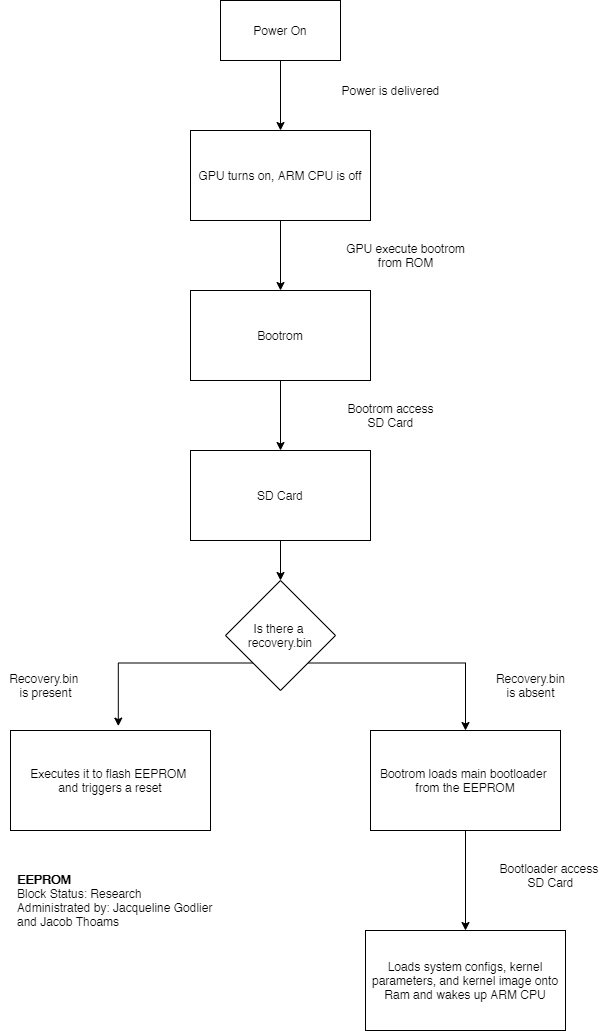

The diagram above was exported from draw.io. Its source (the exported page's mxGraphModel, read from the mxfile embedded in the PNG):
<mxGraphModel dx="1408" dy="686" grid="1" gridSize="10" guides="1" tooltips="1" connect="1" arrows="1" fold="1" page="1" pageScale="1" pageWidth="850" pageHeight="1100" math="0" shadow="0">
  <root>
    <mxCell id="0" />
    <mxCell id="1" parent="0" />
    <mxCell id="183nQXCVirmtl-RTSgtr-1" style="edgeStyle=orthogonalEdgeStyle;rounded=0;orthogonalLoop=1;jettySize=auto;html=1;exitX=0.5;exitY=1;exitDx=0;exitDy=0;" parent="1" source="183nQXCVirmtl-RTSgtr-2" target="183nQXCVirmtl-RTSgtr-14" edge="1">
      <mxGeometry relative="1" as="geometry" />
    </mxCell>
    <mxCell id="183nQXCVirmtl-RTSgtr-2" value="Power On" style="rounded=0;whiteSpace=wrap;html=1;" parent="1" vertex="1">
      <mxGeometry x="320" y="20" width="120" height="60" as="geometry" />
    </mxCell>
    <mxCell id="183nQXCVirmtl-RTSgtr-3" value="Executes it to flash EEPROM &lt;br&gt;and triggers a reset" style="rounded=0;whiteSpace=wrap;html=1;" parent="1" vertex="1">
      <mxGeometry x="110" y="750" width="200" height="100" as="geometry" />
    </mxCell>
    <mxCell id="183nQXCVirmtl-RTSgtr-4" style="edgeStyle=orthogonalEdgeStyle;rounded=0;orthogonalLoop=1;jettySize=auto;html=1;entryX=0.5;entryY=0;entryDx=0;entryDy=0;" parent="1" source="183nQXCVirmtl-RTSgtr-5" target="183nQXCVirmtl-RTSgtr-6" edge="1">
      <mxGeometry relative="1" as="geometry" />
    </mxCell>
    <mxCell id="183nQXCVirmtl-RTSgtr-5" value="Bootrom loads main bootloader &lt;br&gt;from the EEPROM" style="rounded=0;whiteSpace=wrap;html=1;" parent="1" vertex="1">
      <mxGeometry x="470" y="750" width="190" height="100" as="geometry" />
    </mxCell>
    <mxCell id="183nQXCVirmtl-RTSgtr-6" value="Loads system configs, kernel parameters, and kernel image onto Ram and wakes up ARM CPU" style="rounded=0;whiteSpace=wrap;html=1;" parent="1" vertex="1">
      <mxGeometry x="465" y="950" width="200" height="100" as="geometry" />
    </mxCell>
    <mxCell id="183nQXCVirmtl-RTSgtr-7" value="Recovery.bin&amp;nbsp;&lt;br&gt;is present" style="text;html=1;align=center;verticalAlign=middle;resizable=0;points=[];autosize=1;" parent="1" vertex="1">
      <mxGeometry x="100" y="690" width="90" height="30" as="geometry" />
    </mxCell>
    <mxCell id="183nQXCVirmtl-RTSgtr-8" value="Recovery.bin&lt;br&gt;is absent" style="text;html=1;align=center;verticalAlign=middle;resizable=0;points=[];autosize=1;" parent="1" vertex="1">
      <mxGeometry x="590" y="690" width="80" height="30" as="geometry" />
    </mxCell>
    <mxCell id="183nQXCVirmtl-RTSgtr-9" style="edgeStyle=orthogonalEdgeStyle;rounded=0;orthogonalLoop=1;jettySize=auto;html=1;exitX=0;exitY=1;exitDx=0;exitDy=0;entryX=0.539;entryY=-0.044;entryDx=0;entryDy=0;entryPerimeter=0;" parent="1" source="183nQXCVirmtl-RTSgtr-11" target="183nQXCVirmtl-RTSgtr-3" edge="1">
      <mxGeometry relative="1" as="geometry" />
    </mxCell>
    <mxCell id="183nQXCVirmtl-RTSgtr-10" style="edgeStyle=orthogonalEdgeStyle;rounded=0;orthogonalLoop=1;jettySize=auto;html=1;exitX=1;exitY=1;exitDx=0;exitDy=0;entryX=0.5;entryY=0;entryDx=0;entryDy=0;" parent="1" source="183nQXCVirmtl-RTSgtr-11" target="183nQXCVirmtl-RTSgtr-5" edge="1">
      <mxGeometry relative="1" as="geometry" />
    </mxCell>
    <mxCell id="183nQXCVirmtl-RTSgtr-11" value="Is there a&amp;nbsp;&lt;br&gt;recovery.bin" style="rhombus;whiteSpace=wrap;html=1;" parent="1" vertex="1">
      <mxGeometry x="325" y="600" width="110" height="110" as="geometry" />
    </mxCell>
    <mxCell id="183nQXCVirmtl-RTSgtr-12" value="GPU execute bootrom&lt;br&gt;from ROM" style="text;html=1;align=center;verticalAlign=middle;resizable=0;points=[];autosize=1;" parent="1" vertex="1">
      <mxGeometry x="440" y="260" width="130" height="30" as="geometry" />
    </mxCell>
    <mxCell id="183nQXCVirmtl-RTSgtr-21" style="edgeStyle=orthogonalEdgeStyle;rounded=0;orthogonalLoop=1;jettySize=auto;html=1;entryX=0.5;entryY=0;entryDx=0;entryDy=0;" parent="1" source="183nQXCVirmtl-RTSgtr-14" target="183nQXCVirmtl-RTSgtr-18" edge="1">
      <mxGeometry relative="1" as="geometry" />
    </mxCell>
    <mxCell id="183nQXCVirmtl-RTSgtr-14" value="GPU turns on, ARM CPU is off" style="rounded=0;whiteSpace=wrap;html=1;" parent="1" vertex="1">
      <mxGeometry x="290" y="150" width="180" height="90" as="geometry" />
    </mxCell>
    <mxCell id="183nQXCVirmtl-RTSgtr-15" value="Bootloader access&amp;nbsp;&lt;br&gt;SD Card" style="text;html=1;align=center;verticalAlign=middle;resizable=0;points=[];autosize=1;" parent="1" vertex="1">
      <mxGeometry x="590" y="880" width="120" height="30" as="geometry" />
    </mxCell>
    <mxCell id="183nQXCVirmtl-RTSgtr-16" value="Power is delivered" style="text;html=1;align=center;verticalAlign=middle;resizable=0;points=[];autosize=1;" parent="1" vertex="1">
      <mxGeometry x="435" y="100" width="110" height="20" as="geometry" />
    </mxCell>
    <mxCell id="183nQXCVirmtl-RTSgtr-17" value="&lt;b&gt;EEPROM&lt;/b&gt;&lt;br&gt;Block Status: Research&lt;br&gt;Administrated by: Jacqueline Godlier&lt;br&gt;and Jacob Thoams" style="text;html=1;align=left;verticalAlign=middle;resizable=0;points=[];autosize=1;" parent="1" vertex="1">
      <mxGeometry x="115" y="890" width="210" height="60" as="geometry" />
    </mxCell>
    <mxCell id="183nQXCVirmtl-RTSgtr-26" style="edgeStyle=orthogonalEdgeStyle;rounded=0;orthogonalLoop=1;jettySize=auto;html=1;entryX=0.5;entryY=0;entryDx=0;entryDy=0;" parent="1" source="183nQXCVirmtl-RTSgtr-18" target="183nQXCVirmtl-RTSgtr-24" edge="1">
      <mxGeometry relative="1" as="geometry" />
    </mxCell>
    <mxCell id="183nQXCVirmtl-RTSgtr-18" value="Bootrom" style="rounded=0;whiteSpace=wrap;html=1;" parent="1" vertex="1">
      <mxGeometry x="290" y="310" width="180" height="90" as="geometry" />
    </mxCell>
    <mxCell id="183nQXCVirmtl-RTSgtr-25" style="edgeStyle=orthogonalEdgeStyle;rounded=0;orthogonalLoop=1;jettySize=auto;html=1;entryX=0.5;entryY=0;entryDx=0;entryDy=0;" parent="1" source="183nQXCVirmtl-RTSgtr-24" target="183nQXCVirmtl-RTSgtr-11" edge="1">
      <mxGeometry relative="1" as="geometry" />
    </mxCell>
    <mxCell id="183nQXCVirmtl-RTSgtr-24" value="SD Card" style="rounded=0;whiteSpace=wrap;html=1;" parent="1" vertex="1">
      <mxGeometry x="290" y="470" width="180" height="90" as="geometry" />
    </mxCell>
    <mxCell id="183nQXCVirmtl-RTSgtr-27" value="Bootrom access&lt;br&gt;SD Card" style="text;html=1;align=center;verticalAlign=middle;resizable=0;points=[];autosize=1;" parent="1" vertex="1">
      <mxGeometry x="440" y="420" width="100" height="30" as="geometry" />
    </mxCell>
  </root>
</mxGraphModel>